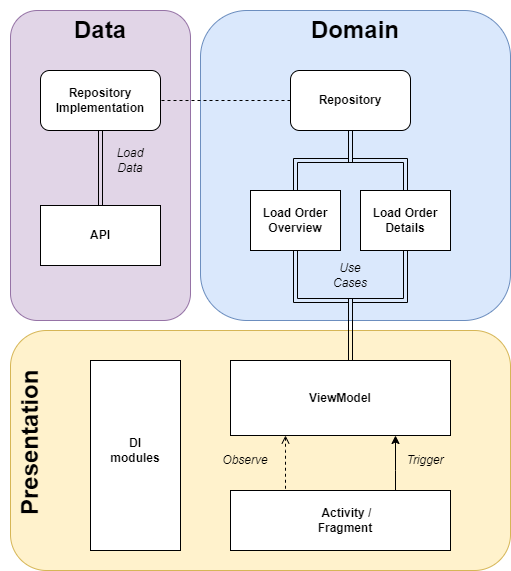

The diagram above was exported from draw.io. Its source (the exported page's mxGraphModel, read from the mxfile embedded in the PNG):
<mxGraphModel dx="1964" dy="1068" grid="1" gridSize="10" guides="1" tooltips="1" connect="1" arrows="1" fold="1" page="1" pageScale="1" pageWidth="827" pageHeight="1169" math="0" shadow="0">
  <root>
    <mxCell id="WIyWlLk6GJQsqaUBKTNV-0" />
    <mxCell id="WIyWlLk6GJQsqaUBKTNV-1" parent="WIyWlLk6GJQsqaUBKTNV-0" />
    <mxCell id="hCuqJlLQFeMurKWbU0CL-2" value="" style="rounded=1;whiteSpace=wrap;html=1;fillColor=#e1d5e7;strokeColor=#9673a6;" vertex="1" parent="WIyWlLk6GJQsqaUBKTNV-1">
      <mxGeometry x="110" y="330" width="180" height="310" as="geometry" />
    </mxCell>
    <mxCell id="hCuqJlLQFeMurKWbU0CL-3" value="" style="rounded=1;whiteSpace=wrap;html=1;fillColor=#dae8fc;strokeColor=#6c8ebf;" vertex="1" parent="WIyWlLk6GJQsqaUBKTNV-1">
      <mxGeometry x="300" y="330" width="310" height="310" as="geometry" />
    </mxCell>
    <mxCell id="hCuqJlLQFeMurKWbU0CL-4" value="" style="rounded=1;whiteSpace=wrap;html=1;fillColor=#fff2cc;strokeColor=#d6b656;" vertex="1" parent="WIyWlLk6GJQsqaUBKTNV-1">
      <mxGeometry x="110" y="650" width="500" height="240" as="geometry" />
    </mxCell>
    <mxCell id="hCuqJlLQFeMurKWbU0CL-37" style="edgeStyle=orthogonalEdgeStyle;rounded=0;orthogonalLoop=1;jettySize=auto;html=1;entryX=0.75;entryY=1;entryDx=0;entryDy=0;startArrow=none;startFill=0;endArrow=classic;endFill=1;" edge="1" parent="WIyWlLk6GJQsqaUBKTNV-1" source="hCuqJlLQFeMurKWbU0CL-5" target="hCuqJlLQFeMurKWbU0CL-7">
      <mxGeometry relative="1" as="geometry">
        <Array as="points">
          <mxPoint x="495" y="790" />
          <mxPoint x="495" y="790" />
        </Array>
      </mxGeometry>
    </mxCell>
    <mxCell id="hCuqJlLQFeMurKWbU0CL-5" value="" style="rounded=0;whiteSpace=wrap;html=1;" vertex="1" parent="WIyWlLk6GJQsqaUBKTNV-1">
      <mxGeometry x="330" y="810" width="220" height="60" as="geometry" />
    </mxCell>
    <mxCell id="hCuqJlLQFeMurKWbU0CL-6" value="&amp;nbsp;Activity / Fragment" style="text;html=1;strokeColor=none;fillColor=none;align=center;verticalAlign=middle;whiteSpace=wrap;rounded=0;fontStyle=1" vertex="1" parent="WIyWlLk6GJQsqaUBKTNV-1">
      <mxGeometry x="410" y="827.5" width="70" height="25" as="geometry" />
    </mxCell>
    <mxCell id="hCuqJlLQFeMurKWbU0CL-20" style="edgeStyle=orthogonalEdgeStyle;rounded=0;orthogonalLoop=1;jettySize=auto;html=1;entryX=0.5;entryY=1;entryDx=0;entryDy=0;shape=link;" edge="1" parent="WIyWlLk6GJQsqaUBKTNV-1" source="hCuqJlLQFeMurKWbU0CL-7" target="hCuqJlLQFeMurKWbU0CL-18">
      <mxGeometry relative="1" as="geometry">
        <Array as="points">
          <mxPoint x="450" y="620" />
          <mxPoint x="505" y="620" />
        </Array>
      </mxGeometry>
    </mxCell>
    <mxCell id="hCuqJlLQFeMurKWbU0CL-21" style="edgeStyle=orthogonalEdgeStyle;rounded=0;orthogonalLoop=1;jettySize=auto;html=1;startArrow=openAsync;startFill=0;shape=link;" edge="1" parent="WIyWlLk6GJQsqaUBKTNV-1" source="hCuqJlLQFeMurKWbU0CL-7" target="hCuqJlLQFeMurKWbU0CL-17">
      <mxGeometry relative="1" as="geometry">
        <Array as="points">
          <mxPoint x="450" y="620" />
          <mxPoint x="395" y="620" />
        </Array>
      </mxGeometry>
    </mxCell>
    <mxCell id="hCuqJlLQFeMurKWbU0CL-39" style="edgeStyle=orthogonalEdgeStyle;rounded=0;orthogonalLoop=1;jettySize=auto;html=1;entryX=0.25;entryY=0;entryDx=0;entryDy=0;startArrow=open;startFill=0;endArrow=none;endFill=0;dashed=1;" edge="1" parent="WIyWlLk6GJQsqaUBKTNV-1" source="hCuqJlLQFeMurKWbU0CL-7" target="hCuqJlLQFeMurKWbU0CL-5">
      <mxGeometry relative="1" as="geometry">
        <Array as="points">
          <mxPoint x="385" y="770" />
          <mxPoint x="385" y="770" />
        </Array>
      </mxGeometry>
    </mxCell>
    <mxCell id="hCuqJlLQFeMurKWbU0CL-7" value="" style="rounded=0;whiteSpace=wrap;html=1;" vertex="1" parent="WIyWlLk6GJQsqaUBKTNV-1">
      <mxGeometry x="330" y="680" width="220" height="75" as="geometry" />
    </mxCell>
    <mxCell id="hCuqJlLQFeMurKWbU0CL-9" value="ViewModel&lt;br&gt;" style="text;html=1;strokeColor=none;fillColor=none;align=center;verticalAlign=middle;whiteSpace=wrap;rounded=0;fontStyle=1" vertex="1" parent="WIyWlLk6GJQsqaUBKTNV-1">
      <mxGeometry x="395" y="702.5" width="90" height="30" as="geometry" />
    </mxCell>
    <mxCell id="hCuqJlLQFeMurKWbU0CL-11" value="" style="rounded=0;whiteSpace=wrap;html=1;" vertex="1" parent="WIyWlLk6GJQsqaUBKTNV-1">
      <mxGeometry x="190" y="680" width="90" height="190" as="geometry" />
    </mxCell>
    <mxCell id="hCuqJlLQFeMurKWbU0CL-12" value="DI modules" style="text;html=1;strokeColor=none;fillColor=none;align=center;verticalAlign=middle;whiteSpace=wrap;rounded=0;fontStyle=1" vertex="1" parent="WIyWlLk6GJQsqaUBKTNV-1">
      <mxGeometry x="205" y="745" width="60" height="50" as="geometry" />
    </mxCell>
    <mxCell id="hCuqJlLQFeMurKWbU0CL-14" value="&lt;h1&gt;Presentation&lt;/h1&gt;" style="text;html=1;strokeColor=none;fillColor=none;spacing=5;spacingTop=-20;whiteSpace=wrap;overflow=hidden;rounded=0;horizontal=0;" vertex="1" parent="WIyWlLk6GJQsqaUBKTNV-1">
      <mxGeometry x="110" y="680" width="50" height="160" as="geometry" />
    </mxCell>
    <mxCell id="hCuqJlLQFeMurKWbU0CL-29" style="edgeStyle=orthogonalEdgeStyle;rounded=0;orthogonalLoop=1;jettySize=auto;html=1;dashed=1;endArrow=none;endFill=0;" edge="1" parent="WIyWlLk6GJQsqaUBKTNV-1" source="hCuqJlLQFeMurKWbU0CL-16" target="hCuqJlLQFeMurKWbU0CL-28">
      <mxGeometry relative="1" as="geometry" />
    </mxCell>
    <mxCell id="hCuqJlLQFeMurKWbU0CL-16" value="Repository" style="rounded=1;whiteSpace=wrap;html=1;fontStyle=1" vertex="1" parent="WIyWlLk6GJQsqaUBKTNV-1">
      <mxGeometry x="390" y="390" width="120" height="60" as="geometry" />
    </mxCell>
    <mxCell id="hCuqJlLQFeMurKWbU0CL-26" style="edgeStyle=orthogonalEdgeStyle;rounded=0;orthogonalLoop=1;jettySize=auto;html=1;entryX=0.5;entryY=1;entryDx=0;entryDy=0;startArrow=classic;startFill=1;shape=link;" edge="1" parent="WIyWlLk6GJQsqaUBKTNV-1" source="hCuqJlLQFeMurKWbU0CL-17" target="hCuqJlLQFeMurKWbU0CL-16">
      <mxGeometry relative="1" as="geometry" />
    </mxCell>
    <mxCell id="hCuqJlLQFeMurKWbU0CL-17" value="Load Order Overview" style="rounded=0;whiteSpace=wrap;html=1;fontStyle=1" vertex="1" parent="WIyWlLk6GJQsqaUBKTNV-1">
      <mxGeometry x="350" y="510" width="90" height="60" as="geometry" />
    </mxCell>
    <mxCell id="hCuqJlLQFeMurKWbU0CL-27" style="edgeStyle=orthogonalEdgeStyle;rounded=0;orthogonalLoop=1;jettySize=auto;html=1;entryX=0.5;entryY=1;entryDx=0;entryDy=0;startArrow=classic;startFill=1;shape=link;" edge="1" parent="WIyWlLk6GJQsqaUBKTNV-1" source="hCuqJlLQFeMurKWbU0CL-18" target="hCuqJlLQFeMurKWbU0CL-16">
      <mxGeometry relative="1" as="geometry" />
    </mxCell>
    <mxCell id="hCuqJlLQFeMurKWbU0CL-18" value="Load Order Details" style="rounded=0;whiteSpace=wrap;html=1;fontStyle=1" vertex="1" parent="WIyWlLk6GJQsqaUBKTNV-1">
      <mxGeometry x="460" y="510" width="90" height="60" as="geometry" />
    </mxCell>
    <mxCell id="hCuqJlLQFeMurKWbU0CL-23" value="Trigger" style="text;html=1;strokeColor=none;fillColor=none;align=center;verticalAlign=middle;whiteSpace=wrap;rounded=0;fontStyle=2" vertex="1" parent="WIyWlLk6GJQsqaUBKTNV-1">
      <mxGeometry x="500" y="765" width="50" height="30" as="geometry" />
    </mxCell>
    <mxCell id="hCuqJlLQFeMurKWbU0CL-24" value="Use Cases" style="text;html=1;strokeColor=none;fillColor=none;align=center;verticalAlign=middle;whiteSpace=wrap;rounded=0;fontStyle=2" vertex="1" parent="WIyWlLk6GJQsqaUBKTNV-1">
      <mxGeometry x="420" y="580" width="60" height="30" as="geometry" />
    </mxCell>
    <mxCell id="hCuqJlLQFeMurKWbU0CL-33" style="edgeStyle=orthogonalEdgeStyle;rounded=0;orthogonalLoop=1;jettySize=auto;html=1;entryX=0.5;entryY=0;entryDx=0;entryDy=0;endArrow=async;endFill=0;startArrow=openAsync;startFill=0;shape=link;" edge="1" parent="WIyWlLk6GJQsqaUBKTNV-1" source="hCuqJlLQFeMurKWbU0CL-28" target="hCuqJlLQFeMurKWbU0CL-32">
      <mxGeometry relative="1" as="geometry" />
    </mxCell>
    <mxCell id="hCuqJlLQFeMurKWbU0CL-28" value="Repository&lt;br&gt;Implementation" style="rounded=1;whiteSpace=wrap;html=1;fontStyle=1" vertex="1" parent="WIyWlLk6GJQsqaUBKTNV-1">
      <mxGeometry x="140" y="390" width="120" height="60" as="geometry" />
    </mxCell>
    <mxCell id="hCuqJlLQFeMurKWbU0CL-30" value="&lt;h1&gt;Domain&lt;/h1&gt;" style="text;html=1;strokeColor=none;fillColor=none;spacing=5;spacingTop=-20;whiteSpace=wrap;overflow=hidden;rounded=0;horizontal=1;align=center;" vertex="1" parent="WIyWlLk6GJQsqaUBKTNV-1">
      <mxGeometry x="380" y="330" width="150" height="50" as="geometry" />
    </mxCell>
    <mxCell id="hCuqJlLQFeMurKWbU0CL-31" value="&lt;h1&gt;Data&lt;/h1&gt;" style="text;html=1;strokeColor=none;fillColor=none;spacing=5;spacingTop=-20;whiteSpace=wrap;overflow=hidden;rounded=0;horizontal=1;align=center;" vertex="1" parent="WIyWlLk6GJQsqaUBKTNV-1">
      <mxGeometry x="125" y="330" width="150" height="50" as="geometry" />
    </mxCell>
    <mxCell id="hCuqJlLQFeMurKWbU0CL-32" value="API" style="rounded=0;whiteSpace=wrap;html=1;fontStyle=1" vertex="1" parent="WIyWlLk6GJQsqaUBKTNV-1">
      <mxGeometry x="140" y="525" width="120" height="60" as="geometry" />
    </mxCell>
    <mxCell id="hCuqJlLQFeMurKWbU0CL-34" value="Load Data" style="text;html=1;strokeColor=none;fillColor=none;align=center;verticalAlign=middle;whiteSpace=wrap;rounded=0;fontStyle=2" vertex="1" parent="WIyWlLk6GJQsqaUBKTNV-1">
      <mxGeometry x="205" y="465" width="50" height="30" as="geometry" />
    </mxCell>
    <mxCell id="hCuqJlLQFeMurKWbU0CL-40" value="Observe" style="text;html=1;strokeColor=none;fillColor=none;align=center;verticalAlign=middle;whiteSpace=wrap;rounded=0;fontStyle=2" vertex="1" parent="WIyWlLk6GJQsqaUBKTNV-1">
      <mxGeometry x="320" y="765" width="50" height="30" as="geometry" />
    </mxCell>
  </root>
</mxGraphModel>